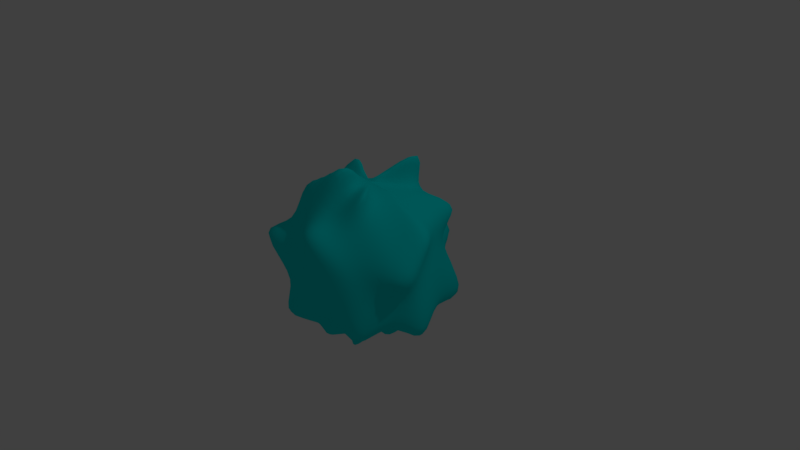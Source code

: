 # Source: Frost_Ball.blend  (saved by Blender 2.79.0; exported with 4.5.12 LTS)
import bpy
from mathutils import Matrix  # noqa: F401  (used for matrix-valued properties, if any)

bpy.ops.wm.read_factory_settings(use_empty=True)
scene = bpy.context.scene
scene.name = 'Scene'

# ---- collections
col_collection_1 = bpy.data.collections.new('Collection 1'); scene.collection.children.link(col_collection_1)

# ---- materials (node trees are filled in below, after node groups)
mat_frost_ball = bpy.data.materials.new('Frost Ball')
mat_frost_ball.alpha_threshold = 0.0
mat_frost_ball.use_transparent_shadow = False
mat_frost_ball.diffuse_color = (0.0, 0.8, 0.8, 1.0)
mat_frost_ball.roughness = 0.5
mat_frost_ball.line_color = (0.0, 0.0, 0.0, 1.0)

# ---- material node trees

# ---- world
world_world = bpy.data.worlds.new('World'); scene.world = world_world
world_world.color = (0.05088, 0.05088, 0.05088)
world_world.use_sun_shadow = False
world_world.sun_shadow_jitter_overblur = 0.0
world_world.cycles.sampling_method = 'MANUAL'

# ---- cameras
cam_camera = bpy.data.cameras.new('Camera')
cam_camera.clip_end = 100.0
cam_camera.lens = 35.0
cam_camera.sensor_width = 32.0
cam_camera.sensor_height = 18.0
cam_camera.ortho_scale = 7.314
cam_camera.dof.focus_distance = 0.0
cam_camera.dof.aperture_fstop = 128.0

# ---- lights
light_lamp = bpy.data.lights.new('Lamp', 'POINT')
light_lamp.transmission_factor = 0.0
light_lamp.cutoff_distance = 30.0
light_lamp.energy = 100.0
light_lamp.shadow_buffer_clip_start = 1.001
light_lamp.shadow_soft_size = 0.1
light_lamp.shadow_maximum_resolution = 0.006
light_lamp.use_absolute_resolution = True

# ---- meshes
me_sphere_001 = bpy.data.meshes.new('Sphere.001')
me_sphere_001.from_pydata([(0.5845, 0.8285, 1.741), (0.0, 0.7071, 0.7071), (0.0, 0.9239, 0.3827), (0.3676, 1.731, -0.009827), (0.0, 0.9239, -0.3827), (0.0, 0.7071, -0.7071), (0.0, 0.3827, -0.9239), (0.0, 1.51e-07, -1.0), (-5.778e-08, 1.149e-08, 1.0), (0.18, 0.3868, 0.9239), (0.2706, 0.6533, 0.7071), (0.3096, 0.7862, 0.46), (0.3827, 0.9239, -4.371e-08), (0.3536, 0.8536, -0.3827), (0.2706, 0.6533, -0.7071), (-0.3627, 0.6343, -1.555), (0.2706, 0.2706, 0.9239), (1.124, 0.9868, 0.8039), (0.6533, 0.6533, 0.3827), (0.7071, 0.7071, -4.371e-08), (0.901, 1.318, -0.9238), (0.4741, 0.4397, -0.7312), (0.2706, 0.2706, -0.9239), (0.3536, 0.1464, 0.9239), (0.6533, 0.2706, 0.7071), (0.8536, 0.3536, 0.3827), (0.9239, 0.3827, -4.371e-08), (0.8536, 0.3536, -0.3827), (0.6533, 0.2706, -0.7071), (-0.03755, 0.2883, -1.673), (0.3827, 1.307e-07, 0.9239), (1.449, -0.02251, 0.6855), (0.9239, 1.149e-08, 0.3827), (1.048, -0.0719, -0.07653), (1.309, -0.1303, -1.079), (0.7071, 7.11e-08, -0.7071), (0.3827, 5.62e-08, -0.9239), (0.4649, 0.156, 1.016), (0.6533, -0.2706, 0.7071), (1.494, -0.547, 0.09257), (0.9239, -0.3827, -4.371e-08), (0.8536, -0.3536, -0.3827), (0.6281, -0.3043, -0.6614), (0.3536, -0.1464, -0.9239), (0.2706, -0.2706, 0.9239), (0.5302, -0.3997, 0.8193), (0.6533, -0.6533, 0.3827), (0.7071, -0.7071, -4.371e-08), (0.7422, -1.048, -0.9945), (0.5, -0.5, -0.7071), (-0.1678, -0.4085, -1.625), (0.6931, -0.547, 1.346), (0.2706, -0.6533, 0.7071), (0.3536, -0.8536, 0.3827), (0.5695, -0.8957, 0.1774), (0.3536, -0.8536, -0.3827), (0.2706, -0.6533, -0.7071), (0.1464, -0.3536, -0.9239), (0.06572, -0.3575, 0.9332), (-2.664e-07, -0.7071, 0.7071), (0.2129, -1.35, 0.9485), (-3.26e-07, -1.0, -4.371e-08), (-0.4649, -1.49, -0.6277), (-2.664e-07, -0.7071, -0.7071), (-0.5926, -0.5957, -1.471), (0.3093, -0.644, 1.841), (-0.2706, -0.6533, 0.7071), (-0.3536, -0.8536, 0.3827), (-0.3827, -0.9239, -4.371e-08), (-0.3536, -0.8536, -0.3827), (-0.365, -0.7785, -0.6552), (-0.1464, -0.3536, -0.9239), (-0.2706, -0.2706, 0.9239), (-0.4456, -0.7917, 1.375), (-0.6533, -0.6533, 0.3827), (-1.172, -1.277, 0.6766), (-0.6533, -0.6533, -0.3827), (-0.5, -0.5, -0.7071), (-0.2706, -0.2706, -0.9239), (-0.3536, -0.1464, 0.9239), (-0.6533, -0.2706, 0.7071), (-0.7705, -0.4002, 0.3768), (-0.9239, -0.3827, -4.371e-08), (-0.8571, -0.3701, -0.322), (-0.6533, -0.2706, -0.7071), (-0.3536, -0.1464, -0.9239), (-0.1376, 0.04361, 1.649), (-0.7071, 4.883e-07, 0.7071), (-0.9239, 5.181e-07, 0.3827), (-1.0, 6.075e-07, -4.371e-08), (-0.9239, 5.181e-07, -0.3827), (-1.579, 0.04361, -0.7265), (-0.3827, 3.393e-07, -0.9239), (-0.3536, 0.1464, 0.9239), (-0.6533, 0.2706, 0.7071), (-1.186, 0.6343, 1.068), (-0.9239, 0.3827, -4.371e-08), (-0.8536, 0.3536, -0.3827), (-0.6533, 0.2706, -0.7071), (-1.148, 0.2883, -1.269), (-0.2706, 0.2706, 0.9239), (-0.5, 0.5, 0.7071), (-0.6533, 0.6533, 0.3827), (-0.7071, 0.7071, -4.371e-08), (-0.5898, 1.54, -0.7506), (-0.5, 0.5, -0.7071), (-0.2706, 0.2706, -0.9239), (-0.1769, 0.3536, 0.9239), (-0.1626, 0.6139, 0.6552), (-0.3536, 0.8536, 0.3827), (-0.3827, 0.9239, -4.371e-08), (-0.327, 0.8234, -0.3109), (-0.2706, 0.6533, -0.7071), (-0.1464, 0.3536, -0.9239)], [], [(1, 0, 9, 10), (6, 5, 14, 15), (4, 3, 12, 13), (2, 1, 10, 11), (0, 8, 9), (7, 6, 15), (5, 4, 13, 14), (3, 2, 11, 12), (13, 12, 19, 20), (11, 10, 17, 18), (9, 8, 16), (7, 15, 22), (14, 13, 20, 21), (12, 11, 18, 19), (10, 9, 16, 17), (15, 14, 21, 22), (7, 22, 29), (21, 20, 27, 28), (19, 18, 25, 26), (17, 16, 23, 24), (22, 21, 28, 29), (20, 19, 26, 27), (18, 17, 24, 25), (16, 8, 23), (26, 25, 32, 33), (24, 23, 30, 31), (29, 28, 35, 36), (27, 26, 33, 34), (25, 24, 31, 32), (23, 8, 30), (7, 29, 36), (28, 27, 34, 35), (36, 35, 42, 43), (34, 33, 40, 41), (32, 31, 38, 39), (30, 8, 37), (7, 36, 43), (35, 34, 41, 42), (33, 32, 39, 40), (31, 30, 37, 38), (39, 38, 45, 46), (37, 8, 44), (7, 43, 50), (42, 41, 48, 49), (40, 39, 46, 47), (38, 37, 44, 45), (43, 42, 49, 50), (41, 40, 47, 48), (7, 50, 57), (49, 48, 55, 56), (47, 46, 53, 54), (45, 44, 51, 52), (50, 49, 56, 57), (48, 47, 54, 55), (46, 45, 52, 53), (44, 8, 51), (52, 51, 58, 59), (57, 56, 63, 64), (55, 54, 61, 62), (53, 52, 59, 60), (51, 8, 58), (7, 57, 64), (56, 55, 62, 63), (54, 53, 60, 61), (64, 63, 70, 71), (62, 61, 68, 69), (60, 59, 66, 67), (58, 8, 65), (7, 64, 71), (63, 62, 69, 70), (61, 60, 67, 68), (59, 58, 65, 66), (65, 8, 72), (7, 71, 78), (70, 69, 76, 77), (68, 67, 74, 75), (66, 65, 72, 73), (71, 70, 77, 78), (69, 68, 75, 76), (67, 66, 73, 74), (77, 76, 83, 84), (75, 74, 81, 82), (73, 72, 79, 80), (78, 77, 84, 85), (76, 75, 82, 83), (74, 73, 80, 81), (72, 8, 79), (7, 78, 85), (85, 84, 91, 92), (83, 82, 89, 90), (81, 80, 87, 88), (79, 8, 86), (7, 85, 92), (84, 83, 90, 91), (82, 81, 88, 89), (80, 79, 86, 87), (90, 89, 96, 97), (88, 87, 94, 95), (86, 8, 93), (7, 92, 99), (91, 90, 97, 98), (89, 88, 95, 96), (87, 86, 93, 94), (92, 91, 98, 99), (7, 99, 106), (98, 97, 104, 105), (96, 95, 102, 103), (94, 93, 100, 101), (99, 98, 105, 106), (97, 96, 103, 104), (95, 94, 101, 102), (93, 8, 100), (103, 102, 109, 110), (101, 100, 107, 108), (106, 105, 112, 113), (104, 103, 110, 111), (102, 101, 108, 109), (100, 8, 107), (7, 106, 113), (105, 104, 111, 112), (113, 112, 5, 6), (111, 110, 3, 4), (109, 108, 1, 2), (107, 8, 0), (7, 113, 6), (112, 111, 4, 5), (110, 109, 2, 3), (108, 107, 0, 1)])
me_sphere_001.polygons.foreach_set('use_smooth', [True] * 128)
me_sphere_001.materials.append(mat_frost_ball)
me_sphere_001.use_remesh_preserve_volume = False
me_sphere_001.use_remesh_preserve_attributes = False
me_sphere_001.use_mirror_vertex_groups = False
me_sphere_001.update()

# ---- objects
ob_frost_ball = bpy.data.objects.new('Frost Ball', me_sphere_001)
ob_lamp = bpy.data.objects.new('Lamp', light_lamp)
ob_camera = bpy.data.objects.new('Camera', cam_camera)

# ---- transforms, parenting, visibility, modifiers, constraints
ob_frost_ball.location = (0.0, 0.0, 0.0)
ob_frost_ball.lineart.crease_threshold = 0.0
_m = ob_frost_ball.modifiers.new('Subsurf', 'SUBSURF')
_m.uv_smooth = 'PRESERVE_CORNERS'
_m.quality = 2
_m.show_only_control_edges = False
ob_lamp.location = (4.076, 1.005, 5.904)
ob_lamp.rotation_euler = (0.6503, 0.05522, 1.866)
ob_lamp.lock_rotations_4d = False
ob_lamp.empty_display_type = 'ARROWS'
ob_lamp.color = (0.0, 0.0, 0.0, 0.0)
ob_lamp.lineart.crease_threshold = 0.0
ob_camera.location = (7.481, -6.508, 5.344)
ob_camera.rotation_euler = (1.109, 0.0, 0.8149)
ob_camera.lock_rotations_4d = False
ob_camera.empty_display_type = 'ARROWS'
ob_camera.color = (0.0, 0.0, 0.0, 0.0)
ob_camera.display_type = 'WIRE'
ob_camera.lineart.crease_threshold = 0.0

# ---- collection membership
col_collection_1.objects.link(ob_frost_ball)
col_collection_1.objects.link(ob_lamp)
col_collection_1.objects.link(ob_camera)

# ---- scene / render settings (as saved in the file)
scene.camera = ob_camera
scene.frame_start = 1; scene.frame_end = 250; scene.frame_set(1)
scene.render.engine = 'BLENDER_EEVEE_NEXT'
scene.render.resolution_percentage = 50
scene.render.dither_intensity = 0.0
scene.cycles.use_denoising = False
scene.cycles.samples = 128
scene.cycles.sampling_pattern = 'TABULATED_SOBOL'
scene.cycles.use_adaptive_sampling = False
scene.cycles.use_light_tree = False
scene.cycles.blur_glossy = 0.0
scene.cycles.sample_clamp_indirect = 0.0
scene.view_settings.view_transform = 'Standard'
bpy.context.view_layer.update()
